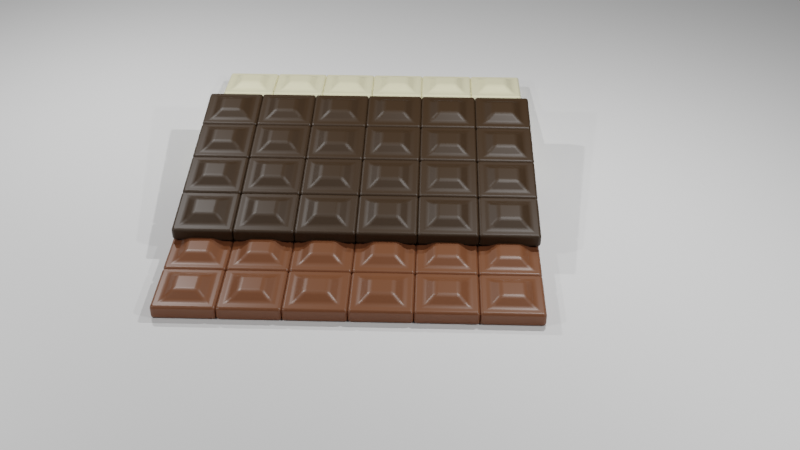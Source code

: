 # Source: uploads_files_3218823_Chocolate.blend  (saved by Blender 2.93.20; exported with 4.5.12 LTS)
import bpy
from mathutils import Matrix  # noqa: F401  (used for matrix-valued properties, if any)

bpy.ops.wm.read_factory_settings(use_empty=True)
scene = bpy.context.scene
scene.name = 'Scene'

# ---- collections
col_collection = bpy.data.collections.new('Collection'); scene.collection.children.link(col_collection)

# ---- materials (node trees are filled in below, after node groups)
mat_material = bpy.data.materials.new('Material')
mat_material.alpha_threshold = 0.0
mat_material.use_transparent_shadow = False
mat_material.line_color = (0.0, 0.0, 0.0, 1.0)
mat_material_001 = bpy.data.materials.new('Material.001')
mat_material_001.use_transparent_shadow = False
mat_material_002 = bpy.data.materials.new('Material.002')
mat_material_002.use_transparent_shadow = False

# ---- material node trees
mat_material.use_nodes = True; mat_material.node_tree.nodes.clear()
_N = mat_material.node_tree.nodes; _L = mat_material.node_tree.links
n0 = _N.new('ShaderNodeOutputMaterial'); n0.name = 'Material Output'; n0.location = (300, 300)
n1 = _N.new('ShaderNodeBsdfPrincipled'); n1.name = 'Principled BSDF'; n1.location = (10, 300)
n1.distribution = 'GGX'
n1.subsurface_method = 'BURLEY'
n1.inputs[0].default_value = (0.1574, 0.05517, 0.02161, 1.0)
n1.inputs[2].default_value = 0.4
n1.inputs[3].default_value = 1.45
n1.inputs[27].default_value = (0.0, 0.0, 0.0, 1.0)
n1.inputs[28].default_value = 1.0
_L.new(n1.outputs[0], n0.inputs[0])
n0.is_active_output = True
mat_material_001.use_nodes = True; mat_material_001.node_tree.nodes.clear()
_N = mat_material_001.node_tree.nodes; _L = mat_material_001.node_tree.links
n0 = _N.new('ShaderNodeBsdfPrincipled'); n0.name = 'Principled BSDF'; n0.location = (10, 300)
n0.distribution = 'GGX'
n0.subsurface_method = 'BURLEY'
n0.inputs[0].default_value = (0.03106, 0.01485, 0.0039, 1.0)
n0.inputs[3].default_value = 1.45
n0.inputs[27].default_value = (0.0, 0.0, 0.0, 1.0)
n0.inputs[28].default_value = 1.0
n1 = _N.new('ShaderNodeOutputMaterial'); n1.name = 'Material Output'; n1.location = (300, 300)
_L.new(n0.outputs[0], n1.inputs[0])
n1.is_active_output = True
mat_material_002.use_nodes = True; mat_material_002.node_tree.nodes.clear()
_N = mat_material_002.node_tree.nodes; _L = mat_material_002.node_tree.links
n0 = _N.new('ShaderNodeBsdfPrincipled'); n0.name = 'Principled BSDF'; n0.location = (10, 300)
n0.distribution = 'GGX'
n0.subsurface_method = 'BURLEY'
n0.inputs[0].default_value = (0.8, 0.7479, 0.4988, 1.0)
n0.inputs[3].default_value = 1.45
n0.inputs[27].default_value = (0.0, 0.0, 0.0, 1.0)
n0.inputs[28].default_value = 1.0
n1 = _N.new('ShaderNodeOutputMaterial'); n1.name = 'Material Output'; n1.location = (300, 300)
_L.new(n0.outputs[0], n1.inputs[0])
n1.is_active_output = True

# ---- world
world_world = bpy.data.worlds.new('World'); scene.world = world_world
world_world.use_nodes = True; world_world.node_tree.nodes.clear()
_N = world_world.node_tree.nodes; _L = world_world.node_tree.links
n0 = _N.new('ShaderNodeOutputWorld'); n0.name = 'World Output'; n0.location = (300, 300)
n1 = _N.new('ShaderNodeBackground'); n1.name = 'Background'; n1.location = (10, 300)
n1.inputs[0].default_value = (0.05088, 0.05088, 0.05088, 1.0)
_L.new(n1.outputs[0], n0.inputs[0])
n0.is_active_output = True
world_world.color = (0.05088, 0.05088, 0.05088)
world_world.use_sun_shadow = False
world_world.sun_shadow_jitter_overblur = 0.0

# ---- cameras
cam_camera = bpy.data.cameras.new('Camera')
cam_camera.clip_end = 100.0
cam_camera.ortho_scale = 7.314

# ---- lights
light_light = bpy.data.lights.new('Light', 'POINT')
light_light.transmission_factor = 0.0
light_light.energy = 1000.0
light_light.shadow_soft_size = 0.1
light_light.shadow_maximum_resolution = 0.006
light_light.use_absolute_resolution = True
light_light_001 = bpy.data.lights.new('Light.001', 'POINT')
light_light_001.transmission_factor = 0.0
light_light_001.energy = 1000.0
light_light_001.shadow_soft_size = 0.1
light_light_001.shadow_maximum_resolution = 0.006
light_light_001.use_absolute_resolution = True
light_light_002 = bpy.data.lights.new('Light.002', 'POINT')
light_light_002.transmission_factor = 0.0
light_light_002.energy = 1000.0
light_light_002.shadow_soft_size = 0.1
light_light_002.shadow_maximum_resolution = 0.006
light_light_002.use_absolute_resolution = True
light_light_003 = bpy.data.lights.new('Light.003', 'POINT')
light_light_003.transmission_factor = 0.0
light_light_003.energy = 1000.0
light_light_003.shadow_soft_size = 0.1
light_light_003.shadow_maximum_resolution = 0.006
light_light_003.use_absolute_resolution = True

# ---- meshes
me_cube = bpy.data.meshes.new('Cube')
me_cube.from_pydata([(1.0, 1.0, -0.533), (1.0, 1.0, -1.0), (1.0, -1.0, -0.533), (1.0, -1.0, -1.0), (-1.0, 1.0, -0.533), (-1.0, 1.0, -1.0), (-1.0, -1.0, -0.533), (-1.0, -1.0, -1.0), (0.7044, 0.7044, -0.533), (-0.7044, 0.7044, -0.533), (-0.7044, -0.7044, -0.533), (0.7044, -0.7044, -0.533), (-0.3732, 0.3732, -0.3119), (0.3732, 0.3732, -0.3119), (0.3732, -0.3732, -0.3119), (-0.3732, -0.3732, -0.3119)], [], [(8, 9, 12, 13), (3, 2, 6, 7), (7, 6, 4, 5), (5, 1, 3, 7), (1, 0, 2, 3), (5, 4, 0, 1), (0, 4, 9, 8), (4, 6, 10, 9), (6, 2, 11, 10), (2, 0, 8, 11), (13, 12, 15, 14), (10, 11, 14, 15), (11, 8, 13, 14), (9, 10, 15, 12)])
_uv = me_cube.uv_layers.new(name='UVMap')
_uv.uv.foreach_set('vector', [0.662, 0.537, 0.838, 0.537, 0.838, 0.537, 0.662, 0.537, 0.375, 0.75, 0.625, 0.75, 0.625, 1.0, 0.375, 1.0, 0.375, 0.0, 0.625, 0.0, 0.625, 0.25, 0.375, 0.25, 0.125, 0.5, 0.375, 0.5, 0.375, 0.75, 0.125, 0.75, 0.375, 0.5, 0.625, 0.5, 0.625, 0.75, 0.375, 0.75, 0.375, 0.25, 0.625, 0.25, 0.625, 0.5, 0.375, 0.5, 0.625, 0.5, 0.875, 0.5, 0.838, 0.537, 0.662, 0.537, 0.875, 0.5, 0.875, 0.75, 0.838, 0.713, 0.838, 0.537, 0.875, 0.75, 0.625, 0.75, 0.662, 0.713, 0.838, 0.713, 0.625, 0.75, 0.625, 0.5, 0.662, 0.537, 0.662, 0.713, 0.662, 0.537, 0.838, 0.537, 0.838, 0.713, 0.662, 0.713, 0.838, 0.713, 0.662, 0.713, 0.662, 0.713, 0.838, 0.713, 0.662, 0.713, 0.662, 0.537, 0.662, 0.537, 0.662, 0.713, 0.838, 0.537, 0.838, 0.713, 0.838, 0.713, 0.838, 0.537])
me_cube.materials.append(mat_material)
me_cube.use_remesh_preserve_volume = False
me_cube.use_remesh_preserve_attributes = False
me_cube.use_mirror_vertex_groups = False
me_cube.update()
me_plane = bpy.data.meshes.new('Plane')
me_plane.from_pydata([(-1.0, -1.0, 0.0), (1.0, -1.0, 0.0), (-1.0, 1.0, 0.0), (1.0, 1.0, 0.0)], [], [(0, 1, 3, 2)])
_uv = me_plane.uv_layers.new(name='UVMap')
_uv.uv.foreach_set('vector', [0.0, 0.0, 1.0, 0.0, 1.0, 1.0, 0.0, 1.0])
me_plane.use_remesh_fix_poles = True
me_plane.use_remesh_preserve_attributes = False
me_plane.update()
me_cube_004 = bpy.data.meshes.new('Cube.004')
me_cube_004.from_pydata([(1.0, 1.0, -0.533), (1.0, 1.0, -1.0), (1.0, -1.0, -0.533), (1.0, -1.0, -1.0), (-1.0, 1.0, -0.533), (-1.0, 1.0, -1.0), (-1.0, -1.0, -0.533), (-1.0, -1.0, -1.0), (0.7044, 0.7044, -0.533), (-0.7044, 0.7044, -0.533), (-0.7044, -0.7044, -0.533), (0.7044, -0.7044, -0.533), (-0.3732, 0.3732, -0.3119), (0.3732, 0.3732, -0.3119), (0.3732, -0.3732, -0.3119), (-0.3732, -0.3732, -0.3119)], [], [(8, 9, 12, 13), (3, 2, 6, 7), (7, 6, 4, 5), (5, 1, 3, 7), (1, 0, 2, 3), (5, 4, 0, 1), (0, 4, 9, 8), (4, 6, 10, 9), (6, 2, 11, 10), (2, 0, 8, 11), (13, 12, 15, 14), (10, 11, 14, 15), (11, 8, 13, 14), (9, 10, 15, 12)])
_uv = me_cube_004.uv_layers.new(name='UVMap')
_uv.uv.foreach_set('vector', [0.662, 0.537, 0.838, 0.537, 0.838, 0.537, 0.662, 0.537, 0.375, 0.75, 0.625, 0.75, 0.625, 1.0, 0.375, 1.0, 0.375, 0.0, 0.625, 0.0, 0.625, 0.25, 0.375, 0.25, 0.125, 0.5, 0.375, 0.5, 0.375, 0.75, 0.125, 0.75, 0.375, 0.5, 0.625, 0.5, 0.625, 0.75, 0.375, 0.75, 0.375, 0.25, 0.625, 0.25, 0.625, 0.5, 0.375, 0.5, 0.625, 0.5, 0.875, 0.5, 0.838, 0.537, 0.662, 0.537, 0.875, 0.5, 0.875, 0.75, 0.838, 0.713, 0.838, 0.537, 0.875, 0.75, 0.625, 0.75, 0.662, 0.713, 0.838, 0.713, 0.625, 0.75, 0.625, 0.5, 0.662, 0.537, 0.662, 0.713, 0.662, 0.537, 0.838, 0.537, 0.838, 0.713, 0.662, 0.713, 0.838, 0.713, 0.662, 0.713, 0.662, 0.713, 0.838, 0.713, 0.662, 0.713, 0.662, 0.537, 0.662, 0.537, 0.662, 0.713, 0.838, 0.537, 0.838, 0.713, 0.838, 0.713, 0.838, 0.537])
me_cube_004.materials.append(mat_material_001)
me_cube_004.use_remesh_preserve_volume = False
me_cube_004.use_remesh_preserve_attributes = False
me_cube_004.use_mirror_vertex_groups = False
me_cube_004.update()
me_cube_005 = bpy.data.meshes.new('Cube.005')
me_cube_005.from_pydata([(1.0, 1.0, -0.533), (1.0, 1.0, -1.0), (1.0, -1.0, -0.533), (1.0, -1.0, -1.0), (-1.0, 1.0, -0.533), (-1.0, 1.0, -1.0), (-1.0, -1.0, -0.533), (-1.0, -1.0, -1.0), (0.7044, 0.7044, -0.533), (-0.7044, 0.7044, -0.533), (-0.7044, -0.7044, -0.533), (0.7044, -0.7044, -0.533), (-0.3732, 0.3732, -0.3119), (0.3732, 0.3732, -0.3119), (0.3732, -0.3732, -0.3119), (-0.3732, -0.3732, -0.3119)], [], [(8, 9, 12, 13), (3, 2, 6, 7), (7, 6, 4, 5), (5, 1, 3, 7), (1, 0, 2, 3), (5, 4, 0, 1), (0, 4, 9, 8), (4, 6, 10, 9), (6, 2, 11, 10), (2, 0, 8, 11), (13, 12, 15, 14), (10, 11, 14, 15), (11, 8, 13, 14), (9, 10, 15, 12)])
_uv = me_cube_005.uv_layers.new(name='UVMap')
_uv.uv.foreach_set('vector', [0.662, 0.537, 0.838, 0.537, 0.838, 0.537, 0.662, 0.537, 0.375, 0.75, 0.625, 0.75, 0.625, 1.0, 0.375, 1.0, 0.375, 0.0, 0.625, 0.0, 0.625, 0.25, 0.375, 0.25, 0.125, 0.5, 0.375, 0.5, 0.375, 0.75, 0.125, 0.75, 0.375, 0.5, 0.625, 0.5, 0.625, 0.75, 0.375, 0.75, 0.375, 0.25, 0.625, 0.25, 0.625, 0.5, 0.375, 0.5, 0.625, 0.5, 0.875, 0.5, 0.838, 0.537, 0.662, 0.537, 0.875, 0.5, 0.875, 0.75, 0.838, 0.713, 0.838, 0.537, 0.875, 0.75, 0.625, 0.75, 0.662, 0.713, 0.838, 0.713, 0.625, 0.75, 0.625, 0.5, 0.662, 0.537, 0.662, 0.713, 0.662, 0.537, 0.838, 0.537, 0.838, 0.713, 0.662, 0.713, 0.838, 0.713, 0.662, 0.713, 0.662, 0.713, 0.838, 0.713, 0.662, 0.713, 0.662, 0.537, 0.662, 0.537, 0.662, 0.713, 0.838, 0.537, 0.838, 0.713, 0.838, 0.713, 0.838, 0.537])
me_cube_005.materials.append(mat_material_002)
me_cube_005.use_remesh_preserve_volume = False
me_cube_005.use_remesh_preserve_attributes = False
me_cube_005.use_mirror_vertex_groups = False
me_cube_005.update()

# ---- objects
ob_cube = bpy.data.objects.new('Cube', me_cube)
ob_light = bpy.data.objects.new('Light', light_light)
ob_camera = bpy.data.objects.new('Camera', cam_camera)
ob_plane = bpy.data.objects.new('Plane', me_plane)
ob_light_001 = bpy.data.objects.new('Light.001', light_light_001)
ob_light_002 = bpy.data.objects.new('Light.002', light_light_002)
ob_light_003 = bpy.data.objects.new('Light.003', light_light_003)
ob_cube_001 = bpy.data.objects.new('Cube.001', me_cube_004)
ob_cube_002 = bpy.data.objects.new('Cube.002', me_cube_005)

# ---- transforms, parenting, visibility, modifiers, constraints
ob_cube.location = (-0.8493, -1.784, 0.3786)
ob_cube.scale = (0.3824, 0.3824, 0.3824)
ob_cube.lock_rotations_4d = False
ob_cube.empty_display_type = 'ARROWS'
ob_cube.lineart.crease_threshold = 0.0
_m = ob_cube.modifiers.new('Array', 'ARRAY')
_m.count = 6
_m = ob_cube.modifiers.new('Array.001', 'ARRAY')
_m.count = 4
_m.relative_offset_displace = (0.0, 1.0, 0.0)
_m = ob_cube.modifiers.new('Bevel', 'BEVEL')
_m.segments = 20
ob_light.location = (4.076, 1.005, 5.904)
ob_light.rotation_euler = (0.6503, 0.05522, 1.866)
ob_light.lock_rotations_4d = False
ob_light.empty_display_type = 'ARROWS'
ob_light.color = (0.0, 0.0, 0.0, 0.0)
ob_light.lineart.crease_threshold = 0.0
ob_camera.location = (2.003, -12.16, 8.133)
ob_camera.rotation_euler = (0.9767, 4.933e-07, -6.25)
ob_camera.lock_rotations_4d = False
ob_camera.empty_display_type = 'ARROWS'
ob_camera.color = (0.0, 0.0, 0.0, 0.0)
ob_camera.display_type = 'WIRE'
ob_camera.lineart.crease_threshold = 0.0
ob_plane.location = (1.193, 3.791, 0.0)
ob_plane.scale = (35.97, 35.97, 35.97)
ob_light_001.location = (-3.042, 3.185, 5.768)
ob_light_001.rotation_euler = (0.6503, 0.05522, 1.866)
ob_light_001.lock_rotations_4d = False
ob_light_001.empty_display_type = 'ARROWS'
ob_light_001.color = (0.0, 0.0, 0.0, 0.0)
ob_light_001.lineart.crease_threshold = 0.0
ob_light_002.location = (-5.982, -5.145, 6.228)
ob_light_002.rotation_euler = (0.6503, 0.05522, 1.866)
ob_light_002.lock_rotations_4d = False
ob_light_002.empty_display_type = 'ARROWS'
ob_light_002.color = (0.0, 0.0, 0.0, 0.0)
ob_light_002.lineart.crease_threshold = 0.0
ob_light_003.location = (7.692, -4.812, 6.236)
ob_light_003.rotation_euler = (0.6503, 0.05522, 1.866)
ob_light_003.lock_rotations_4d = False
ob_light_003.empty_display_type = 'ARROWS'
ob_light_003.color = (0.0, 0.0, 0.0, 0.0)
ob_light_003.lineart.crease_threshold = 0.0
ob_cube_001.location = (-0.8352, -0.5182, 0.6175)
ob_cube_001.rotation_euler = (0.1093, -2.423e-17, -1.325e-18)
ob_cube_001.scale = (0.3824, 0.3824, 0.3824)
ob_cube_001.lock_rotations_4d = False
ob_cube_001.empty_display_type = 'ARROWS'
ob_cube_001.lineart.crease_threshold = 0.0
_m = ob_cube_001.modifiers.new('Array', 'ARRAY')
_m.count = 6
_m = ob_cube_001.modifiers.new('Array.001', 'ARRAY')
_m.count = 4
_m.relative_offset_displace = (0.0, 1.0, 0.0)
_m = ob_cube_001.modifiers.new('Bevel', 'BEVEL')
_m.segments = 20
ob_cube_002.location = (-0.8493, 1.215, 0.5287)
ob_cube_002.rotation_euler = (-0.05306, 1.178e-17, -3.125e-19)
ob_cube_002.scale = (0.3824, 0.3824, 0.3824)
ob_cube_002.lock_rotations_4d = False
ob_cube_002.empty_display_type = 'ARROWS'
ob_cube_002.lineart.crease_threshold = 0.0
_m = ob_cube_002.modifiers.new('Array', 'ARRAY')
_m.count = 6
_m = ob_cube_002.modifiers.new('Array.001', 'ARRAY')
_m.count = 4
_m.relative_offset_displace = (0.0, 1.0, 0.0)
_m = ob_cube_002.modifiers.new('Bevel', 'BEVEL')
_m.segments = 20

# ---- collection membership
col_collection.objects.link(ob_cube)
col_collection.objects.link(ob_light)
col_collection.objects.link(ob_camera)
col_collection.objects.link(ob_plane)
col_collection.objects.link(ob_light_001)
col_collection.objects.link(ob_light_002)
col_collection.objects.link(ob_light_003)
col_collection.objects.link(ob_cube_001)
col_collection.objects.link(ob_cube_002)

# ---- scene / render settings (as saved in the file)
scene.camera = ob_camera
scene.frame_start = 1; scene.frame_end = 250; scene.frame_set(0)
scene.render.engine = 'BLENDER_EEVEE_NEXT'
scene.cycles.use_denoising = False
scene.cycles.samples = 128
scene.cycles.sampling_pattern = 'TABULATED_SOBOL'
scene.cycles.use_adaptive_sampling = False
scene.cycles.use_light_tree = False
scene.eevee.taa_samples = 52
scene.eevee.use_gtao = True
scene.eevee.use_raytracing = True
scene.view_settings.view_transform = 'Filmic'
bpy.context.view_layer.update()
